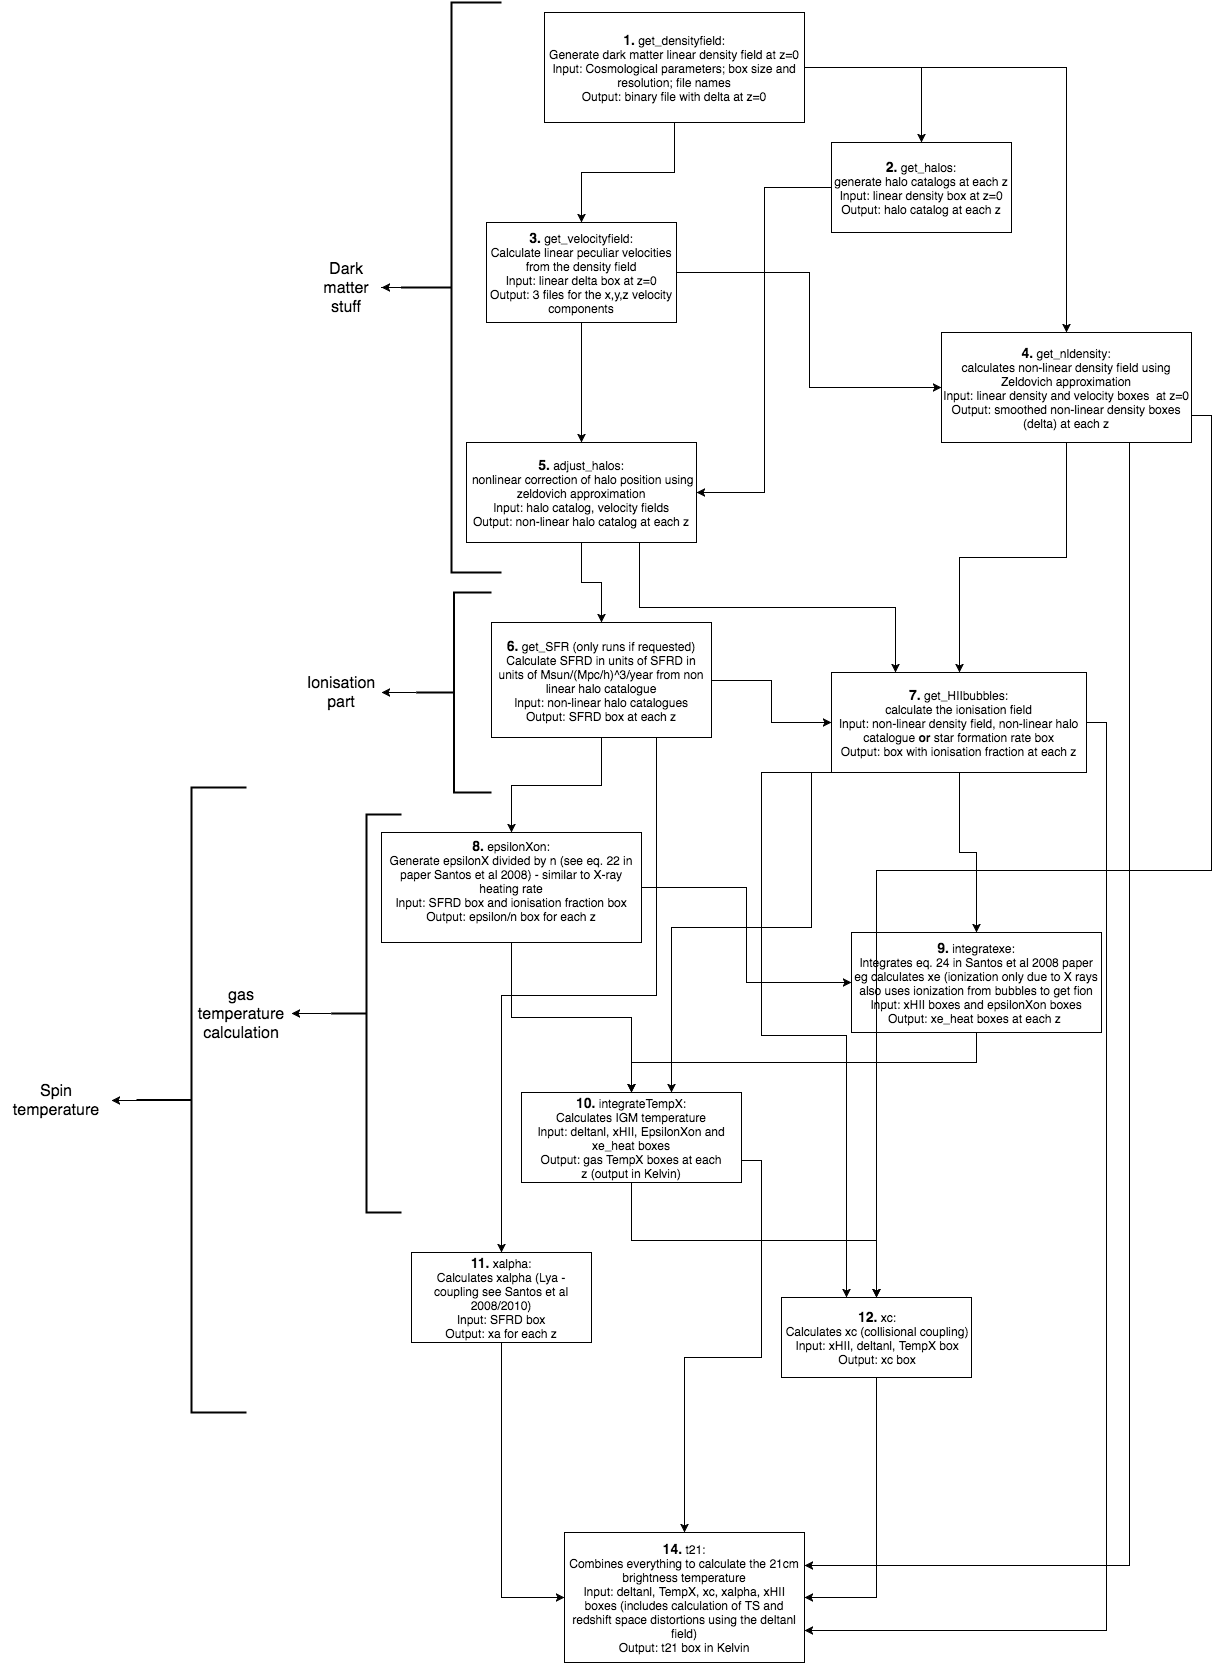

The diagram above was exported from draw.io. Its source (the exported page's mxGraphModel, read from the mxfile embedded in the PNG):
<mxGraphModel dx="1616" dy="472" grid="1" gridSize="10" guides="1" tooltips="1" connect="1" arrows="1" fold="1" page="1" pageScale="1" pageWidth="826" pageHeight="1169" math="0" shadow="0">
  <root>
    <mxCell id="0" />
    <mxCell id="1" parent="0" />
    <mxCell id="221da168e17441e4-40" style="edgeStyle=orthogonalEdgeStyle;rounded=0;html=1;exitX=0.5;exitY=1;jettySize=auto;orthogonalLoop=1;fontSize=16;" edge="1" parent="1" source="25cfdfaa8dcf0cad-3" target="5ed6c5e3a70328b3-4">
      <mxGeometry relative="1" as="geometry" />
    </mxCell>
    <mxCell id="221da168e17441e4-43" style="edgeStyle=orthogonalEdgeStyle;rounded=0;html=1;exitX=0.25;exitY=1;jettySize=auto;orthogonalLoop=1;fontSize=16;" edge="1" parent="1" source="25cfdfaa8dcf0cad-3" target="5ed6c5e3a70328b3-5">
      <mxGeometry relative="1" as="geometry">
        <Array as="points">
          <mxPoint x="420" y="780" />
          <mxPoint x="420" y="935" />
          <mxPoint x="280" y="935" />
        </Array>
      </mxGeometry>
    </mxCell>
    <mxCell id="221da168e17441e4-49" style="edgeStyle=orthogonalEdgeStyle;rounded=0;html=1;exitX=0.25;exitY=1;jettySize=auto;orthogonalLoop=1;fontSize=16;" edge="1" parent="1" source="25cfdfaa8dcf0cad-3" target="221da168e17441e4-1">
      <mxGeometry relative="1" as="geometry">
        <Array as="points">
          <mxPoint x="370" y="780" />
          <mxPoint x="370" y="1043" />
          <mxPoint x="455" y="1043" />
        </Array>
      </mxGeometry>
    </mxCell>
    <mxCell id="221da168e17441e4-54" style="edgeStyle=orthogonalEdgeStyle;rounded=0;html=1;exitX=1;exitY=0.5;entryX=1;entryY=0.75;jettySize=auto;orthogonalLoop=1;fontSize=16;" edge="1" parent="1" source="25cfdfaa8dcf0cad-3" target="221da168e17441e4-2">
      <mxGeometry relative="1" as="geometry" />
    </mxCell>
    <mxCell id="25cfdfaa8dcf0cad-3" value="&lt;b&gt;&lt;font style=&quot;font-size: 14px&quot;&gt;7.&lt;/font&gt;&lt;/b&gt; get_HIIbubbles:&lt;div&gt;calculate the ionisation field&lt;/div&gt;&lt;div&gt;Input: non-linear density field, non-linear halo catalogue &lt;b&gt;or&lt;/b&gt; star formation rate box&lt;/div&gt;&lt;div&gt;Output: box with ionisation fraction at each z&lt;/div&gt;" style="whiteSpace=wrap;html=1;" vertex="1" parent="1">
      <mxGeometry x="440" y="680" width="255" height="100" as="geometry" />
    </mxCell>
    <mxCell id="221da168e17441e4-33" style="edgeStyle=orthogonalEdgeStyle;rounded=0;html=1;entryX=0;entryY=0.5;jettySize=auto;orthogonalLoop=1;fontSize=16;" edge="1" parent="1" source="1dc08ac26362df26-1" target="25cfdfaa8dcf0cad-3">
      <mxGeometry relative="1" as="geometry" />
    </mxCell>
    <mxCell id="221da168e17441e4-38" style="edgeStyle=orthogonalEdgeStyle;rounded=0;html=1;exitX=0.5;exitY=1;jettySize=auto;orthogonalLoop=1;fontSize=16;" edge="1" parent="1" source="1dc08ac26362df26-1" target="5ed6c5e3a70328b3-1">
      <mxGeometry relative="1" as="geometry" />
    </mxCell>
    <mxCell id="221da168e17441e4-47" style="edgeStyle=orthogonalEdgeStyle;rounded=0;html=1;exitX=0.75;exitY=1;jettySize=auto;orthogonalLoop=1;fontSize=16;" edge="1" parent="1" source="1dc08ac26362df26-1" target="5ed6c5e3a70328b3-3">
      <mxGeometry relative="1" as="geometry" />
    </mxCell>
    <mxCell id="1dc08ac26362df26-1" value="&lt;b&gt;&lt;font style=&quot;font-size: 14px&quot;&gt;6.&lt;/font&gt;&lt;/b&gt; get_SFR (only runs if requested)&lt;div&gt;Calculate SFRD in units of&amp;nbsp;SFRD in units of Msun/(Mpc/h)^3/year from non linear halo catalogue&lt;/div&gt;&lt;div&gt;Input: non-linear halo catalogues&lt;/div&gt;&lt;div&gt;Output: SFRD box at each z&lt;/div&gt;" style="whiteSpace=wrap;html=1;" vertex="1" parent="1">
      <mxGeometry x="100" y="630" width="220" height="115" as="geometry" />
    </mxCell>
    <mxCell id="221da168e17441e4-39" style="edgeStyle=orthogonalEdgeStyle;rounded=0;html=1;exitX=1;exitY=0.5;jettySize=auto;orthogonalLoop=1;fontSize=16;" edge="1" parent="1" source="5ed6c5e3a70328b3-1" target="5ed6c5e3a70328b3-4">
      <mxGeometry relative="1" as="geometry" />
    </mxCell>
    <mxCell id="221da168e17441e4-41" style="edgeStyle=orthogonalEdgeStyle;rounded=0;html=1;exitX=0.5;exitY=1;jettySize=auto;orthogonalLoop=1;fontSize=16;" edge="1" parent="1" source="5ed6c5e3a70328b3-1" target="5ed6c5e3a70328b3-5">
      <mxGeometry relative="1" as="geometry" />
    </mxCell>
    <mxCell id="5ed6c5e3a70328b3-1" value="&lt;b&gt;&lt;font style=&quot;font-size: 14px&quot;&gt;8.&lt;/font&gt;&lt;/b&gt; epsilonXon:&lt;div&gt;Generate epsilonX divided by n (see eq. 22 in paper Santos et al 2008) - similar to X-ray heating rate&lt;br&gt;&lt;/div&gt;&lt;div&gt;Input: SFRD box and ionisation fraction box&lt;/div&gt;&lt;div&gt;Output: epsilon/n box for each z&lt;/div&gt;&lt;div&gt;&lt;br&gt;&lt;/div&gt;" style="whiteSpace=wrap;html=1;" vertex="1" parent="1">
      <mxGeometry x="-10" y="840" width="260" height="110" as="geometry" />
    </mxCell>
    <mxCell id="221da168e17441e4-52" style="edgeStyle=orthogonalEdgeStyle;rounded=0;html=1;exitX=0.5;exitY=1;entryX=0;entryY=0.5;jettySize=auto;orthogonalLoop=1;fontSize=16;" edge="1" parent="1" source="5ed6c5e3a70328b3-3" target="221da168e17441e4-2">
      <mxGeometry relative="1" as="geometry" />
    </mxCell>
    <mxCell id="5ed6c5e3a70328b3-3" value="&lt;b&gt;&lt;font style=&quot;font-size: 14px&quot;&gt;11.&lt;/font&gt;&lt;/b&gt; xalpha:&lt;div&gt;Calculates xalpha (Lya - coupling see Santos et al 2008/2010)&lt;br&gt;&lt;/div&gt;&lt;div&gt;Input: SFRD box&lt;/div&gt;&lt;div&gt;Output: xa for each z&lt;/div&gt;" style="whiteSpace=wrap;html=1;" vertex="1" parent="1">
      <mxGeometry x="20" y="1260" width="180" height="90" as="geometry" />
    </mxCell>
    <mxCell id="221da168e17441e4-42" style="edgeStyle=orthogonalEdgeStyle;rounded=0;html=1;exitX=0.5;exitY=1;jettySize=auto;orthogonalLoop=1;fontSize=16;" edge="1" parent="1" source="5ed6c5e3a70328b3-4" target="5ed6c5e3a70328b3-5">
      <mxGeometry relative="1" as="geometry" />
    </mxCell>
    <mxCell id="5ed6c5e3a70328b3-4" value="&lt;b&gt;&lt;font style=&quot;font-size: 14px&quot;&gt;9.&lt;/font&gt;&lt;/b&gt; integratexe:&lt;div&gt;&lt;div&gt;Integrates eq. 24 in Santos et al 2008 paper&lt;/div&gt;&lt;div&gt;eg calculates xe (ionization only due to X rays&lt;/div&gt;&lt;div&gt;also uses ionization from bubbles to get fion&lt;/div&gt;&lt;/div&gt;&lt;div&gt;Input: xHII boxes and epsilonXon boxes&lt;/div&gt;&lt;div&gt;Output: xe_heat boxes at each z&lt;span&gt;&amp;nbsp;&lt;/span&gt;&lt;/div&gt;" style="whiteSpace=wrap;html=1;" vertex="1" parent="1">
      <mxGeometry x="460" y="940" width="250" height="100" as="geometry" />
    </mxCell>
    <mxCell id="221da168e17441e4-48" style="edgeStyle=orthogonalEdgeStyle;rounded=0;html=1;exitX=0.5;exitY=1;jettySize=auto;orthogonalLoop=1;fontSize=16;" edge="1" parent="1" source="5ed6c5e3a70328b3-5" target="221da168e17441e4-1">
      <mxGeometry relative="1" as="geometry" />
    </mxCell>
    <mxCell id="221da168e17441e4-51" style="edgeStyle=orthogonalEdgeStyle;rounded=0;html=1;exitX=1;exitY=0.75;jettySize=auto;orthogonalLoop=1;fontSize=16;" edge="1" parent="1" source="5ed6c5e3a70328b3-5" target="221da168e17441e4-2">
      <mxGeometry relative="1" as="geometry" />
    </mxCell>
    <mxCell id="5ed6c5e3a70328b3-5" value="&lt;b&gt;&lt;font style=&quot;font-size: 14px&quot;&gt;10.&lt;/font&gt;&lt;/b&gt; integrateTempX:&lt;div&gt;Calculates IGM temperature&lt;div&gt;Input: deltanl, xHII, EpsilonXon and xe_heat&amp;nbsp;boxes&lt;/div&gt;&lt;div&gt;Output: gas&amp;nbsp;TempX boxes at each z&lt;span&gt;&amp;nbsp;(output in Kelvin)&lt;/span&gt;&lt;/div&gt;&lt;/div&gt;" style="whiteSpace=wrap;html=1;" vertex="1" parent="1">
      <mxGeometry x="130" y="1100" width="220" height="90" as="geometry" />
    </mxCell>
    <mxCell id="221da168e17441e4-53" style="edgeStyle=orthogonalEdgeStyle;rounded=0;html=1;exitX=0.5;exitY=1;entryX=1;entryY=0.5;jettySize=auto;orthogonalLoop=1;fontSize=16;" edge="1" parent="1" source="221da168e17441e4-1" target="221da168e17441e4-2">
      <mxGeometry relative="1" as="geometry" />
    </mxCell>
    <mxCell id="221da168e17441e4-1" value="&lt;b&gt;&lt;font style=&quot;font-size: 14px&quot;&gt;12.&lt;/font&gt;&lt;/b&gt; xc:&lt;div&gt;Calculates xc (collisional coupling)&lt;br&gt;&lt;/div&gt;&lt;div&gt;Input: xHII, deltanl, TempX box&lt;/div&gt;&lt;div&gt;Output: xc box&lt;/div&gt;" style="whiteSpace=wrap;html=1;" vertex="1" parent="1">
      <mxGeometry x="390" y="1305" width="190" height="80" as="geometry" />
    </mxCell>
    <mxCell id="221da168e17441e4-2" value="&lt;b&gt;&lt;font style=&quot;font-size: 14px&quot;&gt;14.&lt;/font&gt;&lt;/b&gt; t21:&lt;div&gt;Combines everything to calculate the 21cm brightness temperature&lt;/div&gt;&lt;div&gt;Input: deltanl, TempX, xc, xalpha, xHII boxes (includes calculation of TS and redshift space distortions using the deltanl field)&lt;/div&gt;&lt;div&gt;Output: t21 box in Kelvin&lt;/div&gt;" style="whiteSpace=wrap;html=1;" vertex="1" parent="1">
      <mxGeometry x="173" y="1540" width="240" height="130" as="geometry" />
    </mxCell>
    <mxCell id="684e2ee0f4b7bbdd-1" value="&lt;b&gt;&lt;font style=&quot;font-size: 14px&quot;&gt;1.&lt;/font&gt;&lt;/b&gt; get_densityfield:&lt;div&gt;Generate dark matter linear density field at z=0&lt;div&gt;Input: Cosmological parameters; box size and resolution; file names&lt;/div&gt;&lt;/div&gt;&lt;div&gt;Output: binary file with delta at z=0&lt;/div&gt;" style="whiteSpace=wrap;html=1;" vertex="1" parent="1">
      <mxGeometry x="153" y="20" width="260" height="110" as="geometry" />
    </mxCell>
    <mxCell id="684e2ee0f4b7bbdd-2" value="&lt;b&gt;&lt;font style=&quot;font-size: 14px&quot;&gt;3.&lt;/font&gt;&lt;/b&gt; get_velocityfield:&lt;div&gt;Calculate linear peculiar velocities from the density field&lt;/div&gt;&lt;div&gt;Input: linear delta box at z=0&lt;/div&gt;&lt;div&gt;Output: 3 files for the x,y,z velocity components&lt;/div&gt;" style="whiteSpace=wrap;html=1;" vertex="1" parent="1">
      <mxGeometry x="95" y="230" width="190" height="100" as="geometry" />
    </mxCell>
    <mxCell id="2c80abd05551bd7a-1" value="&lt;b&gt;&lt;font style=&quot;font-size: 14px&quot;&gt;2.&lt;/font&gt;&lt;/b&gt; get_halos:&lt;div&gt;generate halo catalogs at each z&lt;/div&gt;&lt;div&gt;Input: linear density box at z=0&lt;/div&gt;&lt;div&gt;Output: halo catalog at each z&lt;/div&gt;" style="whiteSpace=wrap;html=1;" vertex="1" parent="1">
      <mxGeometry x="440" y="150" width="180" height="90" as="geometry" />
    </mxCell>
    <mxCell id="221da168e17441e4-30" style="edgeStyle=orthogonalEdgeStyle;rounded=0;html=1;entryX=0.5;entryY=0;jettySize=auto;orthogonalLoop=1;fontSize=16;" edge="1" parent="1" source="25cfdfaa8dcf0cad-1" target="1dc08ac26362df26-1">
      <mxGeometry relative="1" as="geometry" />
    </mxCell>
    <mxCell id="221da168e17441e4-32" style="edgeStyle=orthogonalEdgeStyle;rounded=0;html=1;exitX=0.75;exitY=1;entryX=0.25;entryY=0;jettySize=auto;orthogonalLoop=1;fontSize=16;" edge="1" parent="1" source="25cfdfaa8dcf0cad-1" target="25cfdfaa8dcf0cad-3">
      <mxGeometry relative="1" as="geometry" />
    </mxCell>
    <mxCell id="25cfdfaa8dcf0cad-1" value="&lt;b&gt;&lt;font style=&quot;font-size: 14px&quot;&gt;5.&lt;/font&gt;&lt;/b&gt; adjust_halos:&lt;div&gt;&amp;nbsp;nonlinear correction of halo position using zeldovich approximation&lt;/div&gt;&lt;div&gt;Input: halo catalog, velocity fields&lt;/div&gt;&lt;div&gt;Output: non-linear halo catalog at each z&lt;/div&gt;" style="whiteSpace=wrap;html=1;" vertex="1" parent="1">
      <mxGeometry x="75" y="450" width="230" height="100" as="geometry" />
    </mxCell>
    <mxCell id="221da168e17441e4-31" style="edgeStyle=orthogonalEdgeStyle;rounded=0;html=1;entryX=0.5;entryY=0;jettySize=auto;orthogonalLoop=1;fontSize=16;" edge="1" parent="1" source="25cfdfaa8dcf0cad-2" target="25cfdfaa8dcf0cad-3">
      <mxGeometry relative="1" as="geometry" />
    </mxCell>
    <mxCell id="221da168e17441e4-50" style="edgeStyle=orthogonalEdgeStyle;rounded=0;html=1;exitX=1;exitY=0.75;jettySize=auto;orthogonalLoop=1;fontSize=16;" edge="1" parent="1" source="25cfdfaa8dcf0cad-2" target="221da168e17441e4-1">
      <mxGeometry relative="1" as="geometry" />
    </mxCell>
    <mxCell id="221da168e17441e4-55" style="edgeStyle=orthogonalEdgeStyle;rounded=0;html=1;exitX=0.75;exitY=1;entryX=1;entryY=0.25;jettySize=auto;orthogonalLoop=1;fontSize=16;" edge="1" parent="1" source="25cfdfaa8dcf0cad-2" target="221da168e17441e4-2">
      <mxGeometry relative="1" as="geometry" />
    </mxCell>
    <mxCell id="25cfdfaa8dcf0cad-2" value="&lt;b&gt;&lt;font style=&quot;font-size: 14px&quot;&gt;4.&lt;/font&gt;&lt;/b&gt; get_nldensity:&lt;div&gt;calculates non-linear density field using Zeldovich approximation&lt;/div&gt;&lt;div&gt;Input: linear density and velocity boxes &amp;nbsp;at z=0&lt;/div&gt;&lt;div&gt;Output: smoothed non-linear density boxes (delta) at each z&lt;/div&gt;" style="whiteSpace=wrap;html=1;" vertex="1" parent="1">
      <mxGeometry x="550" y="340" width="250" height="110" as="geometry" />
    </mxCell>
    <mxCell id="221da168e17441e4-19" style="edgeStyle=orthogonalEdgeStyle;rounded=0;html=1;entryX=0.5;entryY=0;jettySize=auto;orthogonalLoop=1;" edge="1" parent="1" source="684e2ee0f4b7bbdd-1" target="684e2ee0f4b7bbdd-2">
      <mxGeometry relative="1" as="geometry" />
    </mxCell>
    <mxCell id="221da168e17441e4-20" style="edgeStyle=orthogonalEdgeStyle;rounded=0;html=1;entryX=0.5;entryY=0;jettySize=auto;orthogonalLoop=1;" edge="1" parent="1" source="684e2ee0f4b7bbdd-1" target="2c80abd05551bd7a-1">
      <mxGeometry relative="1" as="geometry" />
    </mxCell>
    <mxCell id="221da168e17441e4-22" style="edgeStyle=orthogonalEdgeStyle;rounded=0;html=1;entryX=0.5;entryY=0;jettySize=auto;orthogonalLoop=1;" edge="1" parent="1" source="684e2ee0f4b7bbdd-2" target="25cfdfaa8dcf0cad-1">
      <mxGeometry relative="1" as="geometry" />
    </mxCell>
    <mxCell id="221da168e17441e4-25" style="edgeStyle=orthogonalEdgeStyle;rounded=0;html=1;entryX=1;entryY=0.5;jettySize=auto;orthogonalLoop=1;" edge="1" parent="1" source="2c80abd05551bd7a-1" target="25cfdfaa8dcf0cad-1">
      <mxGeometry relative="1" as="geometry" />
    </mxCell>
    <mxCell id="221da168e17441e4-21" style="edgeStyle=orthogonalEdgeStyle;rounded=0;html=1;entryX=0.5;entryY=0;jettySize=auto;orthogonalLoop=1;" edge="1" parent="1" source="684e2ee0f4b7bbdd-1" target="25cfdfaa8dcf0cad-2">
      <mxGeometry relative="1" as="geometry" />
    </mxCell>
    <mxCell id="221da168e17441e4-24" style="edgeStyle=orthogonalEdgeStyle;rounded=0;html=1;entryX=0;entryY=0.5;jettySize=auto;orthogonalLoop=1;" edge="1" parent="1" source="684e2ee0f4b7bbdd-2" target="25cfdfaa8dcf0cad-2">
      <mxGeometry relative="1" as="geometry" />
    </mxCell>
    <mxCell id="221da168e17441e4-29" style="edgeStyle=orthogonalEdgeStyle;rounded=0;html=1;entryX=1;entryY=0.5;jettySize=auto;orthogonalLoop=1;" edge="1" parent="1" source="221da168e17441e4-27" target="221da168e17441e4-28">
      <mxGeometry relative="1" as="geometry" />
    </mxCell>
    <mxCell id="221da168e17441e4-27" value="" style="strokeWidth=2;html=1;shape=mxgraph.flowchart.annotation_2;align=left;" vertex="1" parent="1">
      <mxGeometry x="10" y="10" width="100" height="570" as="geometry" />
    </mxCell>
    <mxCell id="221da168e17441e4-28" value="Dark matter stuff" style="text;html=1;strokeColor=none;fillColor=none;align=center;verticalAlign=middle;whiteSpace=wrap;fontSize=16;" vertex="1" parent="1">
      <mxGeometry x="-80" y="260" width="70" height="70" as="geometry" />
    </mxCell>
    <mxCell id="221da168e17441e4-36" style="edgeStyle=orthogonalEdgeStyle;rounded=0;html=1;exitX=0;exitY=0.5;exitPerimeter=0;jettySize=auto;orthogonalLoop=1;fontSize=16;" edge="1" parent="1" source="221da168e17441e4-34" target="221da168e17441e4-35">
      <mxGeometry relative="1" as="geometry">
        <Array as="points">
          <mxPoint x="-17" y="700" />
          <mxPoint x="-17" y="688" />
        </Array>
      </mxGeometry>
    </mxCell>
    <mxCell id="221da168e17441e4-34" value="" style="strokeWidth=2;html=1;shape=mxgraph.flowchart.annotation_2;align=left;fontSize=16;" vertex="1" parent="1">
      <mxGeometry x="25" y="600" width="75" height="200" as="geometry" />
    </mxCell>
    <mxCell id="221da168e17441e4-35" value="Ionisation part" style="text;html=1;strokeColor=none;fillColor=none;align=center;verticalAlign=middle;whiteSpace=wrap;fontSize=16;" vertex="1" parent="1">
      <mxGeometry x="-90" y="674" width="80" height="52" as="geometry" />
    </mxCell>
    <mxCell id="221da168e17441e4-46" style="edgeStyle=orthogonalEdgeStyle;rounded=0;html=1;exitX=0;exitY=0.5;exitPerimeter=0;jettySize=auto;orthogonalLoop=1;fontSize=16;" edge="1" parent="1" source="221da168e17441e4-44" target="221da168e17441e4-45">
      <mxGeometry relative="1" as="geometry" />
    </mxCell>
    <mxCell id="221da168e17441e4-44" value="" style="strokeWidth=2;html=1;shape=mxgraph.flowchart.annotation_2;align=left;fontSize=16;" vertex="1" parent="1">
      <mxGeometry x="-60" y="822" width="70" height="398" as="geometry" />
    </mxCell>
    <mxCell id="221da168e17441e4-45" value="gas temperature calculation" style="text;html=1;strokeColor=none;fillColor=none;align=center;verticalAlign=middle;whiteSpace=wrap;fontSize=16;" vertex="1" parent="1">
      <mxGeometry x="-200" y="976" width="100" height="90" as="geometry" />
    </mxCell>
    <mxCell id="221da168e17441e4-58" style="edgeStyle=orthogonalEdgeStyle;rounded=0;html=1;exitX=0;exitY=0.5;exitPerimeter=0;jettySize=auto;orthogonalLoop=1;fontSize=16;" edge="1" parent="1" source="221da168e17441e4-56" target="221da168e17441e4-57">
      <mxGeometry relative="1" as="geometry" />
    </mxCell>
    <mxCell id="221da168e17441e4-56" value="" style="strokeWidth=2;html=1;shape=mxgraph.flowchart.annotation_2;align=left;fontSize=16;" vertex="1" parent="1">
      <mxGeometry x="-255" y="795" width="110" height="625" as="geometry" />
    </mxCell>
    <mxCell id="221da168e17441e4-57" value="Spin temperature" style="text;html=1;strokeColor=none;fillColor=none;align=center;verticalAlign=middle;whiteSpace=wrap;fontSize=16;" vertex="1" parent="1">
      <mxGeometry x="-390" y="1068" width="110" height="80" as="geometry" />
    </mxCell>
  </root>
</mxGraphModel>